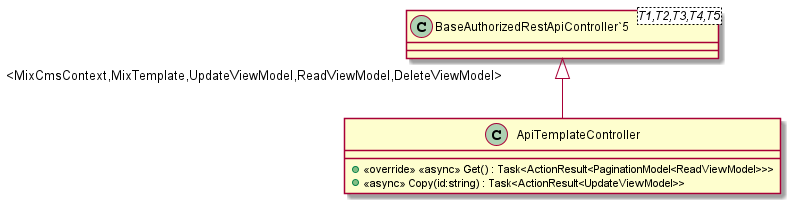

The diagram above was rendered by PlantUML. Its source (embedded in the PNG):
@startuml
class ApiTemplateController {
    + <<override>> <<async>> Get() : Task<ActionResult<PaginationModel<ReadViewModel>>>
    + <<async>> Copy(id:string) : Task<ActionResult<UpdateViewModel>>
}
class "BaseAuthorizedRestApiController`5"<T1,T2,T3,T4,T5> {
}
"BaseAuthorizedRestApiController`5" "<MixCmsContext,MixTemplate,UpdateViewModel,ReadViewModel,DeleteViewModel>" <|-- ApiTemplateController
@enduml